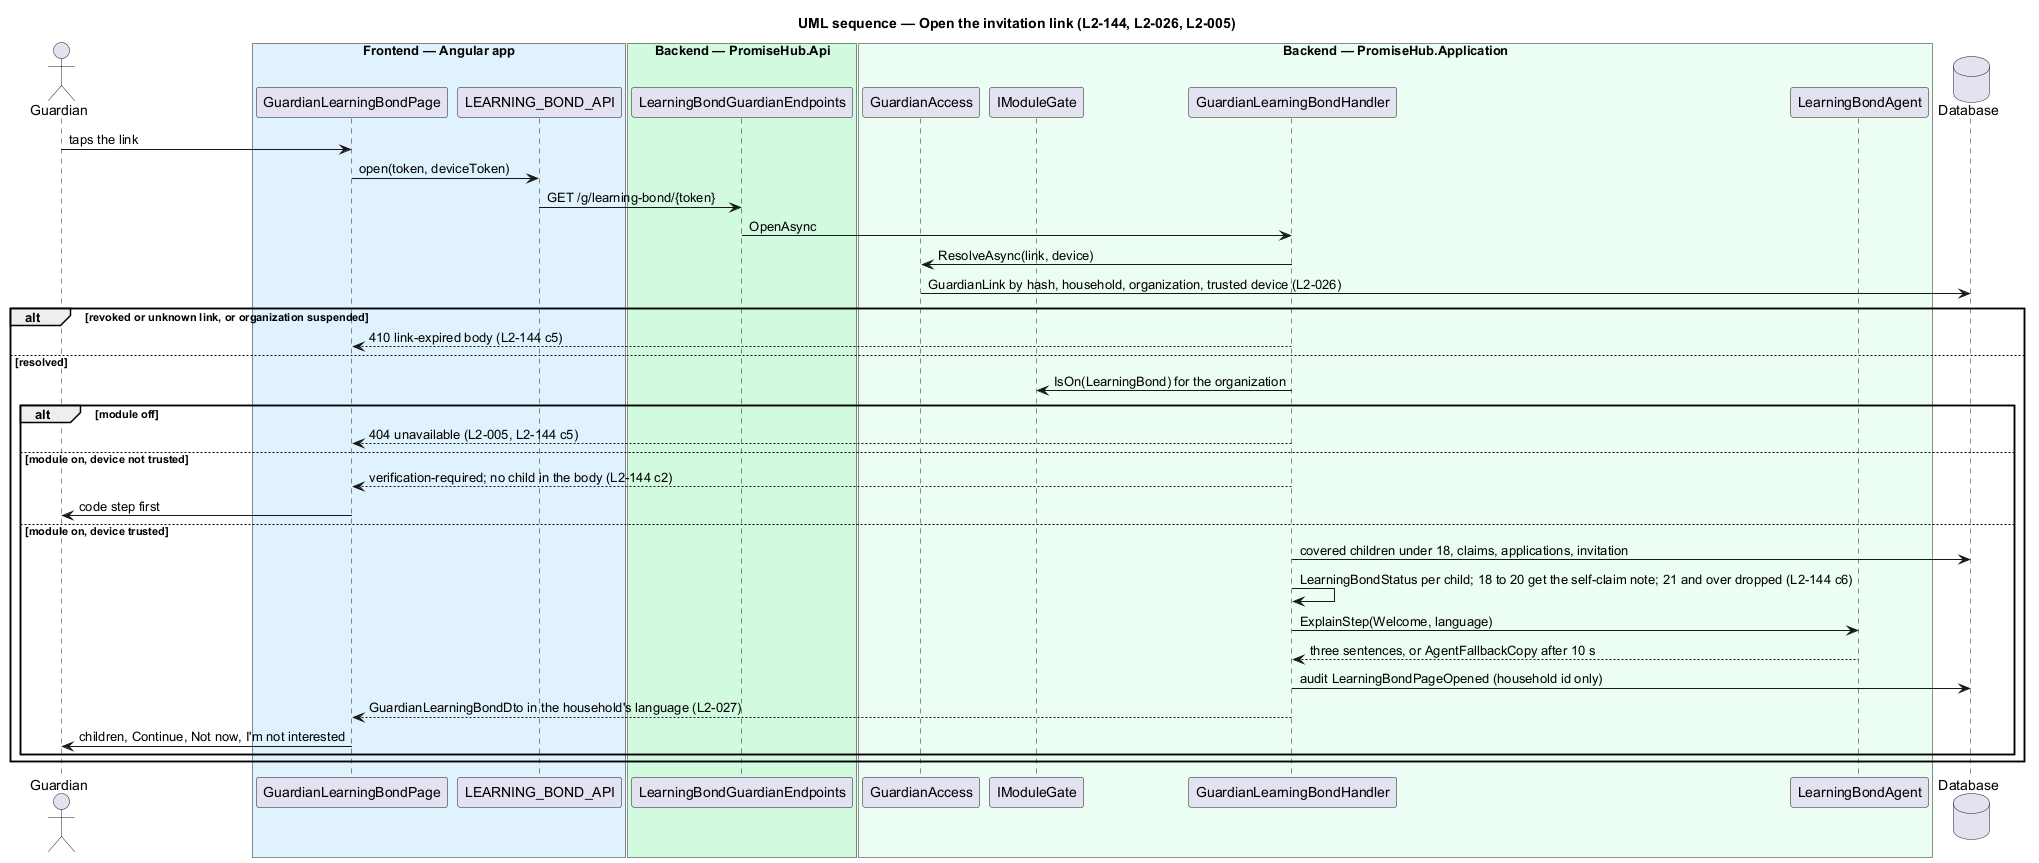

The diagram above was rendered by PlantUML. Its source (embedded in the PNG):
@startuml
title UML sequence — Open the invitation link (L2-144, L2-026, L2-005)
skinparam backgroundColor #FFFFFF
skinparam shadowing false
skinparam defaultFontName Arial
actor "Guardian" as g
box "Frontend — Angular app" #E0F2FE
participant GuardianLearningBondPage as page
participant LEARNING_BOND_API as client
end box
box "Backend — PromiseHub.Api" #D1FADF
participant LearningBondGuardianEndpoints as api
end box
box "Backend — PromiseHub.Application" #ECFDF3
participant GuardianAccess as access
participant IModuleGate as gate
participant GuardianLearningBondHandler as h
participant LearningBondAgent as agent
end box
database "Database" as db
g -> page : taps the link
page -> client : open(token, deviceToken)
client -> api : GET /g/learning-bond/{token}
api -> h : OpenAsync
h -> access : ResolveAsync(link, device)
access -> db : GuardianLink by hash, household, organization, trusted device (L2-026)
alt revoked or unknown link, or organization suspended
  h --> page : 410 link-expired body (L2-144 c5)
else resolved
  h -> gate : IsOn(LearningBond) for the organization
  alt module off
    h --> page : 404 unavailable (L2-005, L2-144 c5)
  else module on, device not trusted
    h --> page : verification-required; no child in the body (L2-144 c2)
    page -> g : code step first
  else module on, device trusted
    h -> db : covered children under 18, claims, applications, invitation
    h -> h : LearningBondStatus per child; 18 to 20 get the self-claim note; 21 and over dropped (L2-144 c6)
    h -> agent : ExplainStep(Welcome, language)
    agent --> h : three sentences, or AgentFallbackCopy after 10 s
    h -> db : audit LearningBondPageOpened (household id only)
    h --> page : GuardianLearningBondDto in the household's language (L2-027)
    page -> g : children, Continue, Not now, I'm not interested
  end
end
@enduml